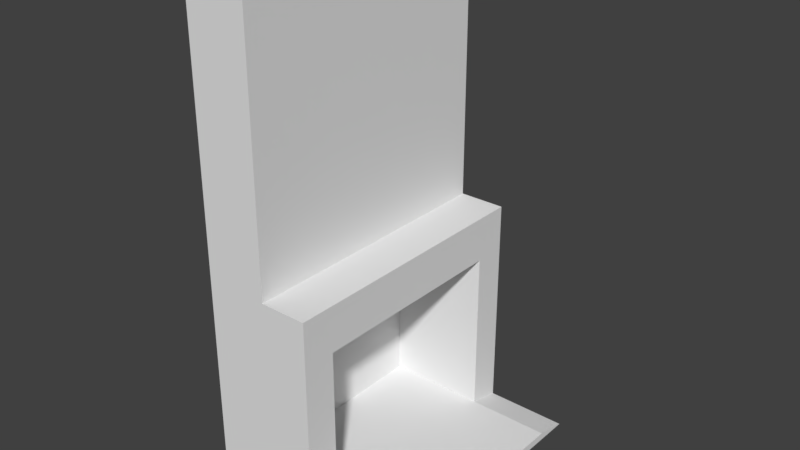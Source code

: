 # Source: fireplace.blend  (saved by Blender 2.78.0; exported with 4.5.12 LTS)
import bpy
from mathutils import Matrix  # noqa: F401  (used for matrix-valued properties, if any)

bpy.ops.wm.read_factory_settings(use_empty=True)
scene = bpy.context.scene
scene.name = 'Scene'

# ---- collections
col_collection_1 = bpy.data.collections.new('Collection 1'); scene.collection.children.link(col_collection_1)

# ---- materials (node trees are filled in below, after node groups)
mat_material = bpy.data.materials.new('Material')
mat_material.alpha_threshold = 0.0
mat_material.use_transparent_shadow = False
mat_material.roughness = 0.5
mat_material.line_color = (0.0, 0.0, 0.0, 1.0)

# ---- material node trees

# ---- world
world_world = bpy.data.worlds.new('World'); scene.world = world_world
world_world.color = (0.05088, 0.05088, 0.05088)
world_world.use_sun_shadow = False
world_world.sun_shadow_jitter_overblur = 0.0
world_world.cycles.sampling_method = 'MANUAL'

# ---- meshes
me_cube = bpy.data.meshes.new('Cube')
me_cube.from_pydata([(1.0, 0.7584, -0.9296), (1.0, -0.7584, -0.9296), (-1.0, -1.0, -1.0), (-1.0, 1.0, -1.0), (1.0, 0.7584, 0.5873), (1.0, -0.7584, 0.5873), (-1.0, -1.0, 1.0), (-1.0, 1.0, 1.0), (1.0, 1.0, -1.0), (1.0, -1.0, -1.0), (1.0, 1.0, 1.0), (1.0, -1.0, 1.0), (-0.8354, 0.7584, -0.9296), (-0.8354, -0.7584, -0.9296), (-0.8354, 0.7584, 0.5873), (-0.8354, -0.7584, 0.5873), (2.509, 1.0, -1.0), (2.509, -1.0, -1.0), (2.509, 0.7584, -0.9296), (2.509, -0.7584, -0.9296), (-1.0, 1.0, 3.542), (0.1484, 1.0, 3.542), (0.1484, 1.0, 1.0), (0.1484, -1.0, 1.0), (0.1484, -1.0, 3.542), (-1.0, -1.0, 3.542)], [], [(21, 20, 25, 24), (7, 6, 25, 20), (4, 5, 15, 14), (8, 9, 2, 3), (2, 6, 7, 3), (9, 11, 23, 6, 2), (1, 9, 17, 19), (4, 0, 8, 10), (1, 5, 11, 9), (5, 4, 10, 11), (12, 14, 15, 13), (0, 4, 14, 12), (5, 1, 13, 15), (1, 0, 12, 13), (18, 19, 17, 16), (9, 8, 16, 17), (8, 0, 18, 16), (0, 1, 19, 18), (6, 23, 24, 25), (23, 22, 21, 24), (10, 22, 23, 11), (22, 7, 20, 21), (10, 8, 3, 7, 22)])
me_cube.materials.append(mat_material)
me_cube.use_remesh_preserve_volume = False
me_cube.use_remesh_preserve_attributes = False
me_cube.use_mirror_vertex_groups = False
me_cube.update()

# ---- objects
ob_cube = bpy.data.objects.new('Cube', me_cube)

# ---- transforms, parenting, visibility, modifiers, constraints
ob_cube.location = (0.0, 0.0, 1.0)
ob_cube.scale = (0.5, 1.25, 1.0)
ob_cube.lock_rotations_4d = False
ob_cube.empty_display_type = 'ARROWS'
ob_cube.lineart.crease_threshold = 0.0

# ---- collection membership
col_collection_1.objects.link(ob_cube)

# ---- scene / render settings (as saved in the file)
scene.frame_start = 1; scene.frame_end = 250; scene.frame_set(1)
scene.render.engine = 'BLENDER_EEVEE_NEXT'
scene.render.resolution_percentage = 50
scene.render.dither_intensity = 0.0
scene.cycles.use_denoising = False
scene.cycles.samples = 128
scene.cycles.sampling_pattern = 'TABULATED_SOBOL'
scene.cycles.light_sampling_threshold = 0.0
scene.cycles.use_adaptive_sampling = False
scene.cycles.use_light_tree = False
scene.cycles.blur_glossy = 0.0
scene.cycles.sample_clamp_indirect = 0.0
scene.view_settings.view_transform = 'Standard'
bpy.context.view_layer.update()

# ---- added for rendering (the .blend has no active camera and no usable light): camera, sun
cam_auto = bpy.data.cameras.new('AutoCamera')
cam_auto.lens = 50.0
cam_auto.sensor_width = 36.0
cam_auto.clip_end = 1000.0
ob_auto_camera = bpy.data.objects.new('AutoCamera', cam_auto)
scene.collection.objects.link(ob_auto_camera)
ob_auto_camera.location = (5.44182, -6.07737, 6.32277)
ob_auto_camera.rotation_euler = (1.09748, -7.21219e-08, 0.694738)
scene.camera = ob_auto_camera
light_auto_sun = bpy.data.lights.new('AutoSun', 'SUN')
light_auto_sun.energy = 3.0
light_auto_sun.angle = 0.0523599
ob_auto_sun = bpy.data.objects.new('AutoSun', light_auto_sun)
scene.collection.objects.link(ob_auto_sun)
ob_auto_sun.rotation_euler = (0.872665, 0.174533, 0.523599)
bpy.context.view_layer.update()
